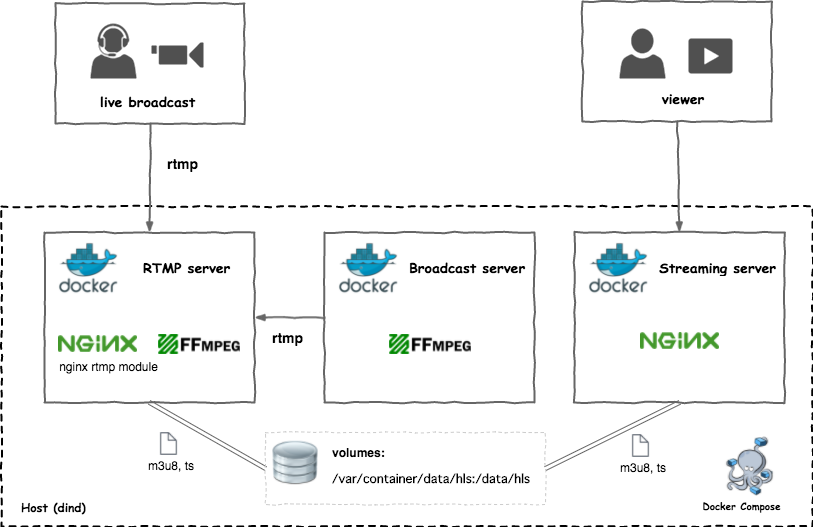

The diagram above was exported from draw.io. Its source (the exported page's mxGraphModel, read from the mxfile embedded in the PNG):
<mxGraphModel dx="1029" dy="725" grid="1" gridSize="10" guides="1" tooltips="1" connect="1" arrows="1" fold="1" page="1" pageScale="1" pageWidth="850" pageHeight="600" background="#FFFFFF" math="0" shadow="0">
  <root>
    <mxCell id="0" />
    <mxCell id="1" parent="0" />
    <mxCell id="3561f6c29dafb444-69" value="" style="html=1;whiteSpace=wrap;comic=1;strokeWidth=2;fontFamily=Comic Sans MS;fontStyle=1;fillColor=none;align=left;strokeColor=#666666;" vertex="1" parent="1">
      <mxGeometry x="73" y="30" width="189" height="120" as="geometry" />
    </mxCell>
    <mxCell id="3561f6c29dafb444-22" value="" style="html=1;whiteSpace=wrap;comic=1;strokeWidth=2;fontFamily=Comic Sans MS;fontStyle=1;fillColor=none;align=left;dashed=1;" vertex="1" parent="1">
      <mxGeometry x="19" y="233" width="811" height="320" as="geometry" />
    </mxCell>
    <mxCell id="3561f6c29dafb444-29" value="" style="group" vertex="1" connectable="0" parent="1">
      <mxGeometry x="342" y="259" width="260" height="200" as="geometry" />
    </mxCell>
    <mxCell id="3561f6c29dafb444-30" value="" style="group" vertex="1" connectable="0" parent="3561f6c29dafb444-29">
      <mxGeometry width="260" height="200" as="geometry" />
    </mxCell>
    <mxCell id="3561f6c29dafb444-31" value="" style="html=1;whiteSpace=wrap;comic=1;strokeWidth=2;fontFamily=Comic Sans MS;fontStyle=1;fillColor=none;align=left;fontColor=#B3B3B3;strokeColor=#666666;" vertex="1" parent="3561f6c29dafb444-30">
      <mxGeometry width="210" height="170" as="geometry" />
    </mxCell>
    <UserObject label="&lt;font face=&quot;Comic Sans MS&quot; color=&quot;#000000&quot;&gt;Broadcast server&lt;/font&gt;" placeholders="1" name="Variable" id="3561f6c29dafb444-33">
      <mxCell style="text;html=1;strokeColor=none;fillColor=none;align=left;verticalAlign=middle;whiteSpace=wrap;overflow=hidden;fontStyle=1;fontSize=14;fontColor=#3399FF;" vertex="1" parent="3561f6c29dafb444-30">
        <mxGeometry x="83" y="25" width="142" height="20" as="geometry" />
      </mxCell>
    </UserObject>
    <mxCell id="3561f6c29dafb444-34" value="" style="shape=image;verticalLabelPosition=bottom;labelBackgroundColor=#ffffff;verticalAlign=top;aspect=fixed;imageAspect=0;image=http://aviutl.info/wp-content/uploads/2015/10/ffmpeg_logo.png;" vertex="1" parent="3561f6c29dafb444-30">
      <mxGeometry x="65" y="102" width="82" height="20" as="geometry" />
    </mxCell>
    <mxCell id="3561f6c29dafb444-36" value="" style="shape=image;verticalLabelPosition=bottom;labelBackgroundColor=#ffffff;verticalAlign=top;aspect=fixed;imageAspect=0;image=http://engineer.recruit-lifestyle.co.jp/techblog/2015-12-22-dockertestdb/img/top.png;" vertex="1" parent="3561f6c29dafb444-30">
      <mxGeometry x="5" y="1" width="78" height="70" as="geometry" />
    </mxCell>
    <mxCell id="3561f6c29dafb444-45" value="" style="rounded=0;comic=1;strokeWidth=2;endArrow=blockThin;html=1;fontFamily=Comic Sans MS;fontStyle=1;exitX=0;exitY=0.5;fontColor=#B3B3B3;strokeColor=#666666;" edge="1" parent="1" source="3561f6c29dafb444-31" target="3561f6c29dafb444-1">
      <mxGeometry width="50" height="50" relative="1" as="geometry">
        <mxPoint x="22" y="710" as="sourcePoint" />
        <mxPoint x="72" y="660" as="targetPoint" />
      </mxGeometry>
    </mxCell>
    <mxCell id="3561f6c29dafb444-56" value="" style="group" vertex="1" connectable="0" parent="1">
      <mxGeometry x="61" y="259" width="211" height="170" as="geometry" />
    </mxCell>
    <mxCell id="3561f6c29dafb444-1" value="" style="html=1;whiteSpace=wrap;comic=1;strokeWidth=2;fontFamily=Comic Sans MS;fontStyle=1;fillColor=none;align=left;fontColor=#B3B3B3;strokeColor=#666666;" vertex="1" parent="3561f6c29dafb444-56">
      <mxGeometry x="1" width="210" height="170" as="geometry" />
    </mxCell>
    <mxCell id="3561f6c29dafb444-2" value="" style="shape=image;verticalLabelPosition=bottom;labelBackgroundColor=#ffffff;verticalAlign=top;aspect=fixed;imageAspect=0;image=data:image/png,(base64 omitted: 25224 chars);" vertex="1" parent="3561f6c29dafb444-56">
      <mxGeometry x="15" y="103" width="79" height="17" as="geometry" />
    </mxCell>
    <UserObject label="&lt;font face=&quot;Comic Sans MS&quot;&gt;RTMP server&lt;/font&gt;" placeholders="1" name="Variable" id="3561f6c29dafb444-3">
      <mxCell style="text;html=1;strokeColor=none;fillColor=none;align=left;verticalAlign=middle;whiteSpace=wrap;overflow=hidden;fontStyle=1;fontSize=14;fontColor=#000000;" vertex="1" parent="3561f6c29dafb444-56">
        <mxGeometry x="98" y="25" width="93" height="20" as="geometry" />
      </mxCell>
    </UserObject>
    <mxCell id="3561f6c29dafb444-4" value="" style="shape=image;verticalLabelPosition=bottom;labelBackgroundColor=#ffffff;verticalAlign=top;aspect=fixed;imageAspect=0;image=http://aviutl.info/wp-content/uploads/2015/10/ffmpeg_logo.png;" vertex="1" parent="3561f6c29dafb444-56">
      <mxGeometry x="115" y="102" width="82" height="20" as="geometry" />
    </mxCell>
    <UserObject label="nginx rtmp module" placeholders="1" name="Variable" id="3561f6c29dafb444-6">
      <mxCell style="text;html=1;strokeColor=none;fillColor=none;align=center;verticalAlign=middle;whiteSpace=wrap;overflow=hidden;" vertex="1" parent="3561f6c29dafb444-56">
        <mxGeometry y="124" width="130" height="20" as="geometry" />
      </mxCell>
    </UserObject>
    <mxCell id="3561f6c29dafb444-7" value="" style="shape=image;verticalLabelPosition=bottom;labelBackgroundColor=#ffffff;verticalAlign=top;aspect=fixed;imageAspect=0;image=http://engineer.recruit-lifestyle.co.jp/techblog/2015-12-22-dockertestdb/img/top.png;" vertex="1" parent="3561f6c29dafb444-56">
      <mxGeometry x="6" y="1" width="78" height="70" as="geometry" />
    </mxCell>
    <UserObject label="rtmp" placeholders="1" name="Variable" id="3561f6c29dafb444-57">
      <mxCell style="text;html=1;strokeColor=none;fillColor=none;align=left;verticalAlign=middle;whiteSpace=wrap;overflow=hidden;fontStyle=1;fontSize=14;" vertex="1" parent="1">
        <mxGeometry x="288" y="354" width="49" height="20" as="geometry" />
      </mxCell>
    </UserObject>
    <mxCell id="3561f6c29dafb444-68" value="" style="rounded=0;comic=1;strokeWidth=2;endArrow=blockThin;html=1;fontFamily=Comic Sans MS;fontStyle=1;fontColor=#B3B3B3;strokeColor=#666666;entryX=0.5;entryY=0;exitX=0.5;exitY=1;" edge="1" parent="1" source="3561f6c29dafb444-69" target="3561f6c29dafb444-1">
      <mxGeometry x="95" y="160" width="50" height="50" as="geometry">
        <mxPoint x="167" y="150" as="sourcePoint" />
        <mxPoint x="95" y="160" as="targetPoint" />
      </mxGeometry>
    </mxCell>
    <mxCell id="3561f6c29dafb444-70" value="" style="group" vertex="1" connectable="0" parent="1">
      <mxGeometry x="108" y="50" width="113" height="55" as="geometry" />
    </mxCell>
    <mxCell id="3561f6c29dafb444-60" value="" style="shadow=0;dashed=0;html=1;strokeColor=none;fillColor=#505050;labelPosition=center;verticalLabelPosition=bottom;verticalAlign=top;shape=mxgraph.office.devices.video_camera;fontSize=14;fontColor=#B3B3B3;align=left;" vertex="1" parent="3561f6c29dafb444-70">
      <mxGeometry x="61" y="19" width="52" height="25" as="geometry" />
    </mxCell>
    <mxCell id="3561f6c29dafb444-62" value="" style="shadow=0;dashed=0;html=1;strokeColor=none;fillColor=#505050;labelPosition=center;verticalLabelPosition=bottom;verticalAlign=top;shape=mxgraph.office.users.call_center_agent;fontSize=14;fontColor=#B3B3B3;align=left;" vertex="1" parent="3561f6c29dafb444-70">
      <mxGeometry width="46" height="55" as="geometry" />
    </mxCell>
    <UserObject label="&lt;font face=&quot;Comic Sans MS&quot;&gt;live broadcast&lt;/font&gt;" placeholders="1" name="Variable" id="3561f6c29dafb444-71">
      <mxCell style="text;html=1;strokeColor=none;fillColor=none;align=left;verticalAlign=middle;whiteSpace=wrap;overflow=hidden;fontStyle=1;fontSize=14;fontColor=#000000;" vertex="1" parent="1">
        <mxGeometry x="116" y="118" width="111" height="20" as="geometry" />
      </mxCell>
    </UserObject>
    <mxCell id="3561f6c29dafb444-77" value="" style="rounded=0;comic=1;strokeWidth=2;endArrow=blockThin;html=1;fontFamily=Comic Sans MS;fontStyle=1;fontColor=#B3B3B3;strokeColor=#666666;entryX=0.5;entryY=0;exitX=0.5;exitY=1;" edge="1" parent="1" source="3561f6c29dafb444-72" target="3561f6c29dafb444-39">
      <mxGeometry x="659" y="170" width="50" height="50" as="geometry">
        <mxPoint x="732" y="160" as="sourcePoint" />
        <mxPoint x="731" y="259" as="targetPoint" />
      </mxGeometry>
    </mxCell>
    <mxCell id="3561f6c29dafb444-78" value="" style="group" vertex="1" connectable="0" parent="1">
      <mxGeometry x="600" y="28" width="189" height="120" as="geometry" />
    </mxCell>
    <mxCell id="3561f6c29dafb444-72" value="" style="html=1;whiteSpace=wrap;comic=1;strokeWidth=2;fontFamily=Comic Sans MS;fontStyle=1;fillColor=none;align=left;strokeColor=#666666;" vertex="1" parent="3561f6c29dafb444-78">
      <mxGeometry width="189" height="120" as="geometry" />
    </mxCell>
    <mxCell id="3561f6c29dafb444-75" value="" style="group" vertex="1" connectable="0" parent="3561f6c29dafb444-78">
      <mxGeometry x="37" y="27" width="113" height="50" as="geometry" />
    </mxCell>
    <mxCell id="3561f6c29dafb444-61" value="" style="shadow=0;dashed=0;html=1;strokeColor=none;fillColor=#505050;labelPosition=center;verticalLabelPosition=bottom;verticalAlign=top;shape=mxgraph.office.concepts.video_play;fontSize=14;fontColor=#B3B3B3;align=left;" vertex="1" parent="3561f6c29dafb444-75">
      <mxGeometry x="69" y="10" width="44" height="35" as="geometry" />
    </mxCell>
    <mxCell id="3561f6c29dafb444-63" value="" style="shadow=0;dashed=0;html=1;strokeColor=none;fillColor=#505050;labelPosition=center;verticalLabelPosition=bottom;verticalAlign=top;shape=mxgraph.office.users.user;fontSize=14;fontColor=#B3B3B3;align=left;" vertex="1" parent="3561f6c29dafb444-75">
      <mxGeometry width="46" height="50" as="geometry" />
    </mxCell>
    <UserObject label="&lt;div style=&quot;text-align: center&quot;&gt;&lt;span style=&quot;font-family: &amp;#34;comic sans ms&amp;#34;&quot;&gt;viewer&lt;/span&gt;&lt;/div&gt;" placeholders="1" name="Variable" id="3561f6c29dafb444-76">
      <mxCell style="text;html=1;strokeColor=none;fillColor=none;align=center;verticalAlign=middle;whiteSpace=wrap;overflow=hidden;fontStyle=1;fontSize=14;fontColor=#000000;" vertex="1" parent="3561f6c29dafb444-78">
        <mxGeometry x="44" y="87" width="111" height="20" as="geometry" />
      </mxCell>
    </UserObject>
    <mxCell id="3561f6c29dafb444-79" value="" style="group" vertex="1" connectable="0" parent="1">
      <mxGeometry x="688" y="439" width="142" height="102" as="geometry" />
    </mxCell>
    <mxCell id="3561f6c29dafb444-26" value="" style="shape=image;verticalLabelPosition=bottom;labelBackgroundColor=#ffffff;verticalAlign=top;aspect=fixed;imageAspect=0;image=https://www.docker.com/sites/default/files/Compose.png;" vertex="1" parent="3561f6c29dafb444-79">
      <mxGeometry x="49" y="24" width="61" height="60" as="geometry" />
    </mxCell>
    <UserObject label="&lt;font color=&quot;#000000&quot; style=&quot;font-size: 10px&quot;&gt;Docker Compose&lt;/font&gt;" placeholders="1" name="Variable" id="3561f6c29dafb444-44">
      <mxCell style="text;html=1;strokeColor=none;fillColor=none;align=center;verticalAlign=middle;whiteSpace=wrap;overflow=hidden;fontStyle=1;fontSize=14;fontColor=#3399FF;fontFamily=Comic Sans MS;" vertex="1" parent="3561f6c29dafb444-79">
        <mxGeometry y="82" width="142" height="20" as="geometry" />
      </mxCell>
    </UserObject>
    <UserObject label="&lt;font face=&quot;Comic Sans MS&quot; color=&quot;#000000&quot; style=&quot;font-size: 12px&quot;&gt;Host (dind)&lt;/font&gt;" placeholders="1" name="Variable" id="3561f6c29dafb444-80">
      <mxCell style="text;html=1;strokeColor=none;fillColor=none;align=left;verticalAlign=middle;whiteSpace=wrap;overflow=hidden;fontStyle=1;fontSize=14;fontColor=#3399FF;" vertex="1" parent="1">
        <mxGeometry x="37" y="523" width="142" height="20" as="geometry" />
      </mxCell>
    </UserObject>
    <UserObject label="rtmp" placeholders="1" name="Variable" id="3561f6c29dafb444-82">
      <mxCell style="text;html=1;strokeColor=none;fillColor=none;align=left;verticalAlign=middle;whiteSpace=wrap;overflow=hidden;fontStyle=1;fontSize=14;" vertex="1" parent="1">
        <mxGeometry x="183" y="180" width="49" height="20" as="geometry" />
      </mxCell>
    </UserObject>
    <mxCell id="778b01b901d9c0ed-1" value="" style="shape=link;html=1;jettySize=auto;orthogonalLoop=1;strokeColor=#666666;fontFamily=Comic Sans MS;fontSize=14;fontColor=#000000;exitX=0.5;exitY=1;entryX=0;entryY=0.5;" edge="1" parent="1" source="3561f6c29dafb444-1" target="778b01b901d9c0ed-2">
      <mxGeometry width="50" height="50" relative="1" as="geometry">
        <mxPoint x="205" y="530" as="sourcePoint" />
        <mxPoint x="305" y="600" as="targetPoint" />
      </mxGeometry>
    </mxCell>
    <mxCell id="778b01b901d9c0ed-4" value="" style="shape=link;html=1;jettySize=auto;orthogonalLoop=1;strokeColor=#666666;fontFamily=Comic Sans MS;fontSize=14;fontColor=#000000;exitX=0.5;exitY=1;entryX=1;entryY=0.5;" edge="1" parent="1" source="3561f6c29dafb444-39" target="778b01b901d9c0ed-2">
      <mxGeometry x="584" y="519" width="50" height="50" as="geometry">
        <mxPoint x="584" y="519" as="sourcePoint" />
        <mxPoint x="722" y="585" as="targetPoint" />
      </mxGeometry>
    </mxCell>
    <mxCell id="778b01b901d9c0ed-5" value="" style="group" vertex="1" connectable="0" parent="1">
      <mxGeometry x="283" y="459" width="280" height="72" as="geometry" />
    </mxCell>
    <mxCell id="778b01b901d9c0ed-2" value="" style="html=1;whiteSpace=wrap;comic=1;strokeWidth=1;fontFamily=Comic Sans MS;fontStyle=1;fillColor=none;align=left;dashed=1;strokeColor=#CCCCCC;" vertex="1" parent="778b01b901d9c0ed-5">
      <mxGeometry width="280" height="72" as="geometry" />
    </mxCell>
    <mxCell id="3561f6c29dafb444-48" value="" style="shape=image;html=1;verticalAlign=top;verticalLabelPosition=bottom;labelBackgroundColor=#ffffff;imageAspect=0;aspect=fixed;image=https://cdn4.iconfinder.com/data/icons/imod/128/Harware/iDatabase.png;strokeColor=#666666;fillColor=none;fontSize=14;fontColor=#B3B3B3;align=left;" vertex="1" parent="778b01b901d9c0ed-5">
      <mxGeometry x="7" y="8" width="46" height="46" as="geometry" />
    </mxCell>
    <UserObject label="volumes:&lt;div&gt;&lt;pre&gt;/var/container/data/hls:/data/hls&lt;/pre&gt;&lt;/div&gt;" placeholders="1" name="Variable" id="3561f6c29dafb444-49">
      <mxCell style="text;html=1;strokeColor=none;fillColor=none;align=left;verticalAlign=middle;whiteSpace=wrap;overflow=hidden;fontStyle=1" vertex="1" parent="778b01b901d9c0ed-5">
        <mxGeometry x="65" y="7" width="205" height="63" as="geometry" />
      </mxCell>
    </UserObject>
    <mxCell id="778b01b901d9c0ed-10" value="" style="group" vertex="1" connectable="0" parent="1">
      <mxGeometry x="157" y="459" width="61" height="43" as="geometry" />
    </mxCell>
    <mxCell id="778b01b901d9c0ed-6" value="" style="shape=image;html=1;verticalAlign=top;verticalLabelPosition=bottom;labelBackgroundColor=#ffffff;imageAspect=0;aspect=fixed;image=https://cdn4.iconfinder.com/data/icons/linecon/512/file-128.png;dashed=1;strokeColor=#CCCCCC;strokeWidth=1;fillColor=none;fontFamily=Comic Sans MS;fontSize=14;fontColor=#000000;align=center;" vertex="1" parent="778b01b901d9c0ed-10">
      <mxGeometry x="18" width="23" height="23" as="geometry" />
    </mxCell>
    <UserObject label="m3u8, ts" placeholders="1" name="Variable" id="778b01b901d9c0ed-7">
      <mxCell style="text;html=1;strokeColor=none;fillColor=none;align=center;verticalAlign=middle;whiteSpace=wrap;overflow=hidden;" vertex="1" parent="778b01b901d9c0ed-10">
        <mxGeometry y="23" width="61" height="20" as="geometry" />
      </mxCell>
    </UserObject>
    <mxCell id="778b01b901d9c0ed-11" value="" style="group" vertex="1" connectable="0" parent="1">
      <mxGeometry x="629" y="461" width="61" height="43" as="geometry" />
    </mxCell>
    <mxCell id="778b01b901d9c0ed-12" value="" style="shape=image;html=1;verticalAlign=top;verticalLabelPosition=bottom;labelBackgroundColor=#ffffff;imageAspect=0;aspect=fixed;image=https://cdn4.iconfinder.com/data/icons/linecon/512/file-128.png;dashed=1;strokeColor=#CCCCCC;strokeWidth=1;fillColor=none;fontFamily=Comic Sans MS;fontSize=14;fontColor=#000000;align=center;" vertex="1" parent="778b01b901d9c0ed-11">
      <mxGeometry x="18" width="23" height="23" as="geometry" />
    </mxCell>
    <UserObject label="m3u8, ts" placeholders="1" name="Variable" id="778b01b901d9c0ed-13">
      <mxCell style="text;html=1;strokeColor=none;fillColor=none;align=center;verticalAlign=middle;whiteSpace=wrap;overflow=hidden;" vertex="1" parent="778b01b901d9c0ed-11">
        <mxGeometry y="23" width="61" height="20" as="geometry" />
      </mxCell>
    </UserObject>
    <mxCell id="2f2db6aeeb44aed0-1" value="" style="group" vertex="1" connectable="0" parent="1">
      <mxGeometry x="592" y="259" width="210" height="170" as="geometry" />
    </mxCell>
    <mxCell id="3561f6c29dafb444-39" value="" style="html=1;whiteSpace=wrap;comic=1;strokeWidth=2;fontFamily=Comic Sans MS;fontStyle=1;fillColor=none;align=left;fontColor=#B3B3B3;strokeColor=#666666;" vertex="1" parent="2f2db6aeeb44aed0-1">
      <mxGeometry width="210" height="170" as="geometry" />
    </mxCell>
    <UserObject label="&lt;font face=&quot;Comic Sans MS&quot; color=&quot;#000000&quot;&gt;Streaming server&lt;/font&gt;" placeholders="1" name="Variable" id="3561f6c29dafb444-40">
      <mxCell style="text;html=1;strokeColor=none;fillColor=none;align=left;verticalAlign=middle;whiteSpace=wrap;overflow=hidden;fontStyle=1;fontSize=14;fontColor=#3399FF;" vertex="1" parent="2f2db6aeeb44aed0-1">
        <mxGeometry x="83" y="25" width="127" height="20" as="geometry" />
      </mxCell>
    </UserObject>
    <mxCell id="3561f6c29dafb444-42" value="" style="shape=image;verticalLabelPosition=bottom;labelBackgroundColor=#ffffff;verticalAlign=top;aspect=fixed;imageAspect=0;image=http://engineer.recruit-lifestyle.co.jp/techblog/2015-12-22-dockertestdb/img/top.png;" vertex="1" parent="2f2db6aeeb44aed0-1">
      <mxGeometry x="5" y="1" width="78" height="70" as="geometry" />
    </mxCell>
    <mxCell id="3561f6c29dafb444-43" value="" style="shape=image;verticalLabelPosition=bottom;labelBackgroundColor=#ffffff;verticalAlign=top;aspect=fixed;imageAspect=0;image=data:image/png,(base64 omitted: 25224 chars);" vertex="1" parent="2f2db6aeeb44aed0-1">
      <mxGeometry x="66" y="100" width="79" height="17" as="geometry" />
    </mxCell>
  </root>
</mxGraphModel>